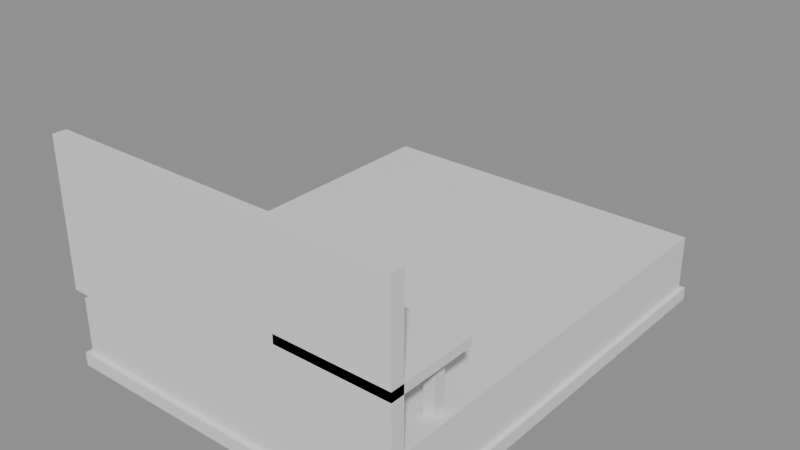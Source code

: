 # Source: e0124_after.blend  (saved by Blender 5.2.44; exported with 4.5.12 LTS)
import bpy
from mathutils import Matrix  # noqa: F401  (used for matrix-valued properties, if any)

bpy.ops.wm.read_factory_settings(use_empty=True)
scene = bpy.context.scene
scene.name = 'Scene'

# ---- materials (node trees are filled in below, after node groups)
mat_madera_nogal = bpy.data.materials.new('Madera_Nogal')
mat_textil_blanco = bpy.data.materials.new('Textil_Blanco')
mat_metal = bpy.data.materials.new('Metal')

# ---- material node trees
mat_madera_nogal.use_nodes = True; mat_madera_nogal.node_tree.nodes.clear()
_N = mat_madera_nogal.node_tree.nodes; _L = mat_madera_nogal.node_tree.links
n0 = _N.new('ShaderNodeBsdfPrincipled'); n0.name = 'Principled BSDF'; n0.location = (-200, 100)
n0.inputs[3].default_value = 1.45
n0.inputs[10].default_value = 0.005
n1 = _N.new('ShaderNodeOutputMaterial'); n1.name = 'Material Output'; n1.location = (200, 100)
_L.new(n0.outputs[0], n1.inputs[0])
n1.is_active_output = True
mat_textil_blanco.use_nodes = True; mat_textil_blanco.node_tree.nodes.clear()
_N = mat_textil_blanco.node_tree.nodes; _L = mat_textil_blanco.node_tree.links
n0 = _N.new('ShaderNodeBsdfPrincipled'); n0.name = 'Principled BSDF'; n0.location = (-200, 100)
n0.inputs[3].default_value = 1.45
n0.inputs[10].default_value = 0.005
n1 = _N.new('ShaderNodeOutputMaterial'); n1.name = 'Material Output'; n1.location = (200, 100)
_L.new(n0.outputs[0], n1.inputs[0])
n1.is_active_output = True
mat_metal.use_nodes = True; mat_metal.node_tree.nodes.clear()
_N = mat_metal.node_tree.nodes; _L = mat_metal.node_tree.links
n0 = _N.new('ShaderNodeBsdfPrincipled'); n0.name = 'Principled BSDF'; n0.location = (-200, 100)
n0.inputs[3].default_value = 1.45
n0.inputs[10].default_value = 0.005
n1 = _N.new('ShaderNodeOutputMaterial'); n1.name = 'Material Output'; n1.location = (200, 100)
_L.new(n0.outputs[0], n1.inputs[0])
n1.is_active_output = True

# ---- meshes
me_camaprincipal_base_mesh = bpy.data.meshes.new('CamaPrincipal_Base_mesh')
me_camaprincipal_base_mesh.from_pydata([(0.0, 0.0, 0.0), (1.6, 0.0, 0.0), (1.6, 2.0, 0.0), (0.0, 2.0, 0.0), (0.0, 0.0, 0.06), (1.6, 0.0, 0.06), (1.6, 2.0, 0.06), (0.0, 2.0, 0.06)], [], [(0, 1, 2, 3), (4, 5, 6, 7), (0, 1, 5, 4), (1, 2, 6, 5), (2, 3, 7, 6), (3, 0, 4, 7)])
me_camaprincipal_base_mesh.materials.append(mat_madera_nogal)
me_camaprincipal_base_mesh.update()
me_camaprincipal_colchon_mesh = bpy.data.meshes.new('CamaPrincipal_Colchon_mesh')
me_camaprincipal_colchon_mesh.from_pydata([(0.0, 0.0, 0.0), (1.56, 0.0, 0.0), (1.56, 1.96, 0.0), (0.0, 1.96, 0.0), (0.0, 0.0, 0.25), (1.56, 0.0, 0.25), (1.56, 1.96, 0.25), (0.0, 1.96, 0.25)], [], [(0, 1, 2, 3), (4, 5, 6, 7), (0, 1, 5, 4), (1, 2, 6, 5), (2, 3, 7, 6), (3, 0, 4, 7)])
me_camaprincipal_colchon_mesh.materials.append(mat_textil_blanco)
me_camaprincipal_colchon_mesh.update()
me_camaprincipal_cabecero_mesh = bpy.data.meshes.new('CamaPrincipal_Cabecero_mesh')
me_camaprincipal_cabecero_mesh.from_pydata([(0.0, 0.0, 0.0), (1.6, 0.0, 0.0), (1.6, 0.06, 0.0), (0.0, 0.06, 0.0), (0.0, 0.0, 0.65), (1.6, 0.0, 0.65), (1.6, 0.06, 0.65), (0.0, 0.06, 0.65)], [], [(0, 1, 2, 3), (4, 5, 6, 7), (0, 1, 5, 4), (1, 2, 6, 5), (2, 3, 7, 6), (3, 0, 4, 7)])
me_camaprincipal_cabecero_mesh.materials.append(mat_madera_nogal)
me_camaprincipal_cabecero_mesh.update()
me_velador_tablero_mesh = bpy.data.meshes.new('Velador_Tablero_mesh')
me_velador_tablero_mesh.from_pydata([(0.0, 0.0, 0.0), (0.5, 0.0, 0.0), (0.5, 0.4, 0.0), (0.0, 0.4, 0.0), (0.0, 0.0, 0.04), (0.5, 0.0, 0.04), (0.5, 0.4, 0.04), (0.0, 0.4, 0.04)], [], [(0, 1, 2, 3), (4, 5, 6, 7), (0, 1, 5, 4), (1, 2, 6, 5), (2, 3, 7, 6), (3, 0, 4, 7)])
me_velador_tablero_mesh.materials.append(mat_madera_nogal)
me_velador_tablero_mesh.update()
me_velador_pata_mesh = bpy.data.meshes.new('Velador_Pata_mesh')
me_velador_pata_mesh.from_pydata([(0.0, 0.0, 0.0), (0.05, 0.0, 0.0), (0.05, 0.05, 0.0), (0.0, 0.05, 0.0), (0.0, 0.0, 0.56), (0.05, 0.0, 0.56), (0.05, 0.05, 0.56), (0.0, 0.05, 0.56)], [], [(0, 1, 2, 3), (4, 5, 6, 7), (0, 1, 5, 4), (1, 2, 6, 5), (2, 3, 7, 6), (3, 0, 4, 7)])
me_velador_pata_mesh.materials.append(mat_metal)
me_velador_pata_mesh.update()
me_velador_pata_mesh_001 = bpy.data.meshes.new('Velador_Pata_mesh.001')
me_velador_pata_mesh_001.from_pydata([(0.0, 0.0, 0.0), (0.05, 0.0, 0.0), (0.05, 0.05, 0.0), (0.0, 0.05, 0.0), (0.0, 0.0, 0.56), (0.05, 0.0, 0.56), (0.05, 0.05, 0.56), (0.0, 0.05, 0.56)], [], [(0, 1, 2, 3), (4, 5, 6, 7), (0, 1, 5, 4), (1, 2, 6, 5), (2, 3, 7, 6), (3, 0, 4, 7)])
me_velador_pata_mesh_001.materials.append(mat_metal)
me_velador_pata_mesh_001.update()
me_velador_pata_mesh_002 = bpy.data.meshes.new('Velador_Pata_mesh.002')
me_velador_pata_mesh_002.from_pydata([(0.0, 0.0, 0.0), (0.05, 0.0, 0.0), (0.05, 0.05, 0.0), (0.0, 0.05, 0.0), (0.0, 0.0, 0.56), (0.05, 0.0, 0.56), (0.05, 0.05, 0.56), (0.0, 0.05, 0.56)], [], [(0, 1, 2, 3), (4, 5, 6, 7), (0, 1, 5, 4), (1, 2, 6, 5), (2, 3, 7, 6), (3, 0, 4, 7)])
me_velador_pata_mesh_002.materials.append(mat_metal)
me_velador_pata_mesh_002.update()
me_velador_pata_mesh_003 = bpy.data.meshes.new('Velador_Pata_mesh.003')
me_velador_pata_mesh_003.from_pydata([(0.0, 0.0, 0.0), (0.05, 0.0, 0.0), (0.05, 0.05, 0.0), (0.0, 0.05, 0.0), (0.0, 0.0, 0.56), (0.05, 0.0, 0.56), (0.05, 0.05, 0.56), (0.0, 0.05, 0.56)], [], [(0, 1, 2, 3), (4, 5, 6, 7), (0, 1, 5, 4), (1, 2, 6, 5), (2, 3, 7, 6), (3, 0, 4, 7)])
me_velador_pata_mesh_003.materials.append(mat_metal)
me_velador_pata_mesh_003.update()

# ---- objects
ob_camaprincipal = bpy.data.objects.new('CamaPrincipal', None)
ob_camaprincipal_base = bpy.data.objects.new('CamaPrincipal_Base', me_camaprincipal_base_mesh)
ob_camaprincipal_colchon = bpy.data.objects.new('CamaPrincipal_Colchon', me_camaprincipal_colchon_mesh)
ob_camaprincipal_cabecero = bpy.data.objects.new('CamaPrincipal_Cabecero', me_camaprincipal_cabecero_mesh)
ob_velador = bpy.data.objects.new('Velador', None)
ob_velador_tablero = bpy.data.objects.new('Velador_Tablero', me_velador_tablero_mesh)
ob_velador_pata = bpy.data.objects.new('Velador_Pata', me_velador_pata_mesh)
ob_velador_pata_001 = bpy.data.objects.new('Velador_Pata.001', me_velador_pata_mesh_001)
ob_velador_pata_002 = bpy.data.objects.new('Velador_Pata.002', me_velador_pata_mesh_002)
ob_velador_pata_003 = bpy.data.objects.new('Velador_Pata.003', me_velador_pata_mesh_003)

# ---- transforms, parenting, visibility, modifiers, constraints
ob_camaprincipal.location = (0.0, 0.0, 0.0)
ob_camaprincipal.empty_display_type = 'ARROWS'
ob_camaprincipal_base.parent = ob_camaprincipal
ob_camaprincipal_base.location = (0.0, 0.0, 0.0)
ob_camaprincipal_colchon.parent = ob_camaprincipal
ob_camaprincipal_colchon.location = (0.02, 0.02, 0.06)
ob_camaprincipal_cabecero.parent = ob_camaprincipal
ob_camaprincipal_cabecero.location = (0.0, 0.0, 0.35)
ob_velador.location = (1.1, 0.0, 0.0)
ob_velador.empty_display_type = 'ARROWS'
ob_velador_tablero.parent = ob_velador
ob_velador_tablero.location = (0.0, 0.0, 0.56)
ob_velador_pata.parent = ob_velador
ob_velador_pata.location = (0.06, 0.06, 0.0)
ob_velador_pata_001.parent = ob_velador
ob_velador_pata_001.location = (0.06, 0.29, 0.0)
ob_velador_pata_002.parent = ob_velador
ob_velador_pata_002.location = (0.39, 0.06, 0.0)
ob_velador_pata_003.parent = ob_velador
ob_velador_pata_003.location = (0.39, 0.29, 0.0)

# ---- collection membership
scene.collection.objects.link(ob_camaprincipal)
scene.collection.objects.link(ob_camaprincipal_base)
scene.collection.objects.link(ob_camaprincipal_colchon)
scene.collection.objects.link(ob_camaprincipal_cabecero)
scene.collection.objects.link(ob_velador)
scene.collection.objects.link(ob_velador_tablero)
scene.collection.objects.link(ob_velador_pata)
scene.collection.objects.link(ob_velador_pata_001)
scene.collection.objects.link(ob_velador_pata_002)
scene.collection.objects.link(ob_velador_pata_003)

# ---- scene / render settings (as saved in the file)
scene.frame_start = 1; scene.frame_end = 250; scene.frame_set(1)
scene.render.engine = 'BLENDER_EEVEE_NEXT'
scene.render.bake_bias = 0.0
scene.render.bake_samples = 0
scene.render.compositor_device = 'GPU'
scene.eevee.use_volume_custom_range = False
scene.eevee.fast_gi_thickness_near = 0.1
scene.eevee.fast_gi_thickness_far = 0.0
scene.eevee.ray_tracing_options.screen_trace_thickness = 0.1
bpy.context.view_layer.update()

# ---- added for rendering (the .blend has no active camera and no usable light): camera, sun + grey world if the file has none
cam_auto = bpy.data.cameras.new('AutoCamera')
cam_auto.lens = 50.0
cam_auto.sensor_width = 36.0
cam_auto.clip_end = 1000.0
ob_auto_camera = bpy.data.objects.new('AutoCamera', cam_auto)
scene.collection.objects.link(ob_auto_camera)
ob_auto_camera.location = (3.34395, -2.05274, 2.53516)
ob_auto_camera.rotation_euler = (1.09748, -7.21219e-08, 0.694738)
scene.camera = ob_auto_camera
light_auto_sun = bpy.data.lights.new('AutoSun', 'SUN')
light_auto_sun.energy = 3.0
light_auto_sun.angle = 0.0523599
ob_auto_sun = bpy.data.objects.new('AutoSun', light_auto_sun)
scene.collection.objects.link(ob_auto_sun)
ob_auto_sun.rotation_euler = (0.872665, 0.174533, 0.523599)
if scene.world is None:
    world_auto = bpy.data.worlds.new('AutoWorld')
    world_auto.color = (0.3, 0.3, 0.3)
    scene.world = world_auto
bpy.context.view_layer.update()
